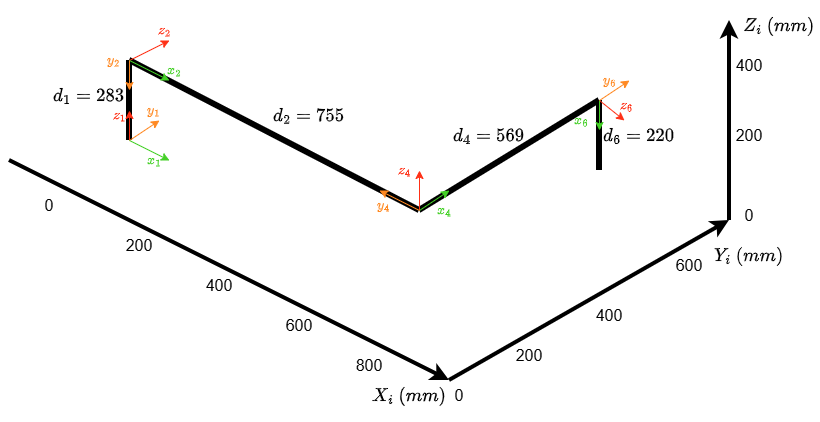

The diagram above was exported from draw.io. Its source (the exported page's mxGraphModel, read from the mxfile embedded in the PNG):
<mxGraphModel dx="1402" dy="540" grid="1" gridSize="10" guides="1" tooltips="1" connect="1" arrows="1" fold="1" page="0" pageScale="1" pageWidth="827" pageHeight="1169" math="1" shadow="0">
  <root>
    <mxCell id="0" />
    <mxCell id="1" parent="0" />
    <mxCell id="j1pTu-LbpR0OEznnPl_C-43" edge="1" parent="1" style="curved=1;startArrow=none;;fillColor=none;;exitX=0;exitY=0.46;entryX=0;entryY=0.55;rounded=0;fontSize=12;startSize=8;endSize=8;" value="S2 back">
      <mxGeometry relative="1" as="geometry">
        <Array as="points">
          <mxPoint x="20" y="713" />
          <mxPoint x="20" y="161" />
        </Array>
        <mxPoint x="2462" y="106" as="targetPoint" />
      </mxGeometry>
    </mxCell>
    <mxCell id="328-shGZVpZN9MR-W0Wn-1" edge="1" parent="1" style="endArrow=classic;html=1;rounded=0;defaultLabelBackgroundColor=gap;strokeWidth=4;endFill=1;" value="">
      <mxGeometry height="50" relative="1" width="50" as="geometry">
        <mxPoint y="260" as="sourcePoint" />
        <mxPoint x="440" y="480" as="targetPoint" />
      </mxGeometry>
    </mxCell>
    <mxCell id="328-shGZVpZN9MR-W0Wn-2" edge="1" parent="1" style="endArrow=classic;html=1;rounded=0;defaultLabelBackgroundColor=gap;strokeWidth=4;endFill=1;" value="">
      <mxGeometry height="50" relative="1" width="50" as="geometry">
        <mxPoint x="440" y="480" as="sourcePoint" />
        <mxPoint x="720" y="320" as="targetPoint" />
      </mxGeometry>
    </mxCell>
    <mxCell id="328-shGZVpZN9MR-W0Wn-3" edge="1" parent="1" style="endArrow=none;html=1;rounded=0;defaultLabelBackgroundColor=gap;strokeWidth=4;endFill=0;startArrow=classic;startFill=1;" value="">
      <mxGeometry height="50" relative="1" width="50" as="geometry">
        <mxPoint x="720" y="120" as="sourcePoint" />
        <mxPoint x="720" y="320" as="targetPoint" />
      </mxGeometry>
    </mxCell>
    <mxCell id="328-shGZVpZN9MR-W0Wn-4" parent="1" style="text;html=1;whiteSpace=wrap;strokeColor=none;fillColor=none;align=center;verticalAlign=middle;rounded=0;fontSize=16;" value="$$X_i\space (mm)$$" vertex="1">
      <mxGeometry height="30" width="80" x="360" y="480" as="geometry" />
    </mxCell>
    <mxCell id="328-shGZVpZN9MR-W0Wn-5" parent="1" style="text;html=1;whiteSpace=wrap;strokeColor=none;fillColor=none;align=center;verticalAlign=middle;rounded=0;fontSize=16;" value="$$Y_i\space (mm)$$" vertex="1">
      <mxGeometry height="30" width="80" x="700" y="340" as="geometry" />
    </mxCell>
    <mxCell id="328-shGZVpZN9MR-W0Wn-6" parent="1" style="text;html=1;whiteSpace=wrap;strokeColor=none;fillColor=none;align=center;verticalAlign=middle;rounded=0;fontSize=16;" value="$$Z_i\space (mm)$$" vertex="1">
      <mxGeometry height="30" width="80" x="730" y="110" as="geometry" />
    </mxCell>
    <mxCell id="328-shGZVpZN9MR-W0Wn-8" parent="1" style="text;html=1;whiteSpace=wrap;strokeColor=none;fillColor=none;align=center;verticalAlign=middle;rounded=0;fontSize=16;" value="0" vertex="1">
      <mxGeometry height="30" width="60" x="10" y="290" as="geometry" />
    </mxCell>
    <mxCell id="328-shGZVpZN9MR-W0Wn-9" parent="1" style="text;html=1;whiteSpace=wrap;strokeColor=none;fillColor=none;align=center;verticalAlign=middle;rounded=0;fontSize=16;" value="400" vertex="1">
      <mxGeometry height="30" width="60" x="180" y="370" as="geometry" />
    </mxCell>
    <mxCell id="328-shGZVpZN9MR-W0Wn-10" parent="1" style="text;html=1;whiteSpace=wrap;strokeColor=none;fillColor=none;align=center;verticalAlign=middle;rounded=0;fontSize=16;" value="200" vertex="1">
      <mxGeometry height="30" width="60" x="100" y="330" as="geometry" />
    </mxCell>
    <mxCell id="328-shGZVpZN9MR-W0Wn-17" parent="1" style="text;html=1;whiteSpace=wrap;strokeColor=none;fillColor=none;align=center;verticalAlign=middle;rounded=0;fontSize=16;" value="600" vertex="1">
      <mxGeometry height="30" width="60" x="260" y="410" as="geometry" />
    </mxCell>
    <mxCell id="328-shGZVpZN9MR-W0Wn-18" parent="1" style="text;html=1;whiteSpace=wrap;strokeColor=none;fillColor=none;align=center;verticalAlign=middle;rounded=0;fontSize=16;" value="800" vertex="1">
      <mxGeometry height="30" width="60" x="330" y="450" as="geometry" />
    </mxCell>
    <mxCell id="328-shGZVpZN9MR-W0Wn-21" parent="1" style="text;html=1;whiteSpace=wrap;strokeColor=none;fillColor=none;align=center;verticalAlign=middle;rounded=0;fontSize=16;" value="200" vertex="1">
      <mxGeometry height="30" width="60" x="490" y="440" as="geometry" />
    </mxCell>
    <mxCell id="328-shGZVpZN9MR-W0Wn-22" parent="1" style="text;html=1;whiteSpace=wrap;strokeColor=none;fillColor=none;align=center;verticalAlign=middle;rounded=0;fontSize=16;" value="0" vertex="1">
      <mxGeometry height="30" width="60" x="420" y="480" as="geometry" />
    </mxCell>
    <mxCell id="328-shGZVpZN9MR-W0Wn-24" parent="1" style="text;html=1;whiteSpace=wrap;strokeColor=none;fillColor=none;align=center;verticalAlign=middle;rounded=0;fontSize=16;" value="400" vertex="1">
      <mxGeometry height="30" width="60" x="570" y="400" as="geometry" />
    </mxCell>
    <mxCell id="328-shGZVpZN9MR-W0Wn-25" parent="1" style="text;html=1;whiteSpace=wrap;strokeColor=none;fillColor=none;align=center;verticalAlign=middle;rounded=0;fontSize=16;" value="600" vertex="1">
      <mxGeometry height="30" width="60" x="650" y="350" as="geometry" />
    </mxCell>
    <mxCell id="328-shGZVpZN9MR-W0Wn-28" edge="1" parent="1" style="endArrow=none;html=1;rounded=0;defaultLabelBackgroundColor=gap;strokeWidth=6;" value="">
      <mxGeometry height="50" relative="1" width="50" as="geometry">
        <mxPoint x="120" y="240" as="sourcePoint" />
        <mxPoint x="120" y="160" as="targetPoint" />
      </mxGeometry>
    </mxCell>
    <mxCell id="328-shGZVpZN9MR-W0Wn-31" parent="1" style="text;html=1;whiteSpace=wrap;strokeColor=none;fillColor=none;align=center;verticalAlign=middle;rounded=0;fontSize=16;" value="200" vertex="1">
      <mxGeometry height="30" width="60" x="710" y="220" as="geometry" />
    </mxCell>
    <mxCell id="328-shGZVpZN9MR-W0Wn-32" parent="1" style="text;html=1;whiteSpace=wrap;strokeColor=none;fillColor=none;align=center;verticalAlign=middle;rounded=0;fontSize=16;" value="0" vertex="1">
      <mxGeometry height="30" width="60" x="710" y="300" as="geometry" />
    </mxCell>
    <mxCell id="328-shGZVpZN9MR-W0Wn-37" parent="1" style="text;html=1;whiteSpace=wrap;strokeColor=none;fillColor=none;align=center;verticalAlign=middle;rounded=0;fontSize=16;" value="400" vertex="1">
      <mxGeometry height="30" width="60" x="710" y="150" as="geometry" />
    </mxCell>
    <mxCell id="328-shGZVpZN9MR-W0Wn-38" edge="1" parent="1" style="endArrow=none;html=1;rounded=0;defaultLabelBackgroundColor=gap;strokeWidth=6;" value="">
      <mxGeometry height="50" relative="1" width="50" as="geometry">
        <mxPoint x="410" y="310" as="sourcePoint" />
        <mxPoint x="120" y="160" as="targetPoint" />
      </mxGeometry>
    </mxCell>
    <mxCell id="328-shGZVpZN9MR-W0Wn-39" edge="1" parent="1" style="endArrow=none;html=1;rounded=0;defaultLabelBackgroundColor=gap;strokeWidth=6;" value="">
      <mxGeometry height="50" relative="1" width="50" as="geometry">
        <mxPoint x="590" y="200" as="sourcePoint" />
        <mxPoint x="410" y="310" as="targetPoint" />
      </mxGeometry>
    </mxCell>
    <mxCell id="328-shGZVpZN9MR-W0Wn-40" edge="1" parent="1" style="endArrow=none;html=1;rounded=0;defaultLabelBackgroundColor=gap;strokeWidth=6;" value="">
      <mxGeometry height="50" relative="1" width="50" as="geometry">
        <mxPoint x="590" y="270" as="sourcePoint" />
        <mxPoint x="590" y="200" as="targetPoint" />
      </mxGeometry>
    </mxCell>
    <mxCell id="328-shGZVpZN9MR-W0Wn-41" parent="1" style="text;html=1;whiteSpace=wrap;strokeColor=none;fillColor=none;align=center;verticalAlign=middle;rounded=0;fontSize=16;" value="$$d_4=569$$" vertex="1">
      <mxGeometry height="30" width="60" x="450" y="220" as="geometry" />
    </mxCell>
    <mxCell id="328-shGZVpZN9MR-W0Wn-42" parent="1" style="text;html=1;whiteSpace=wrap;strokeColor=none;fillColor=none;align=center;verticalAlign=middle;rounded=0;fontSize=16;" value="$$d_1=283$$" vertex="1">
      <mxGeometry height="30" width="60" x="50" y="180" as="geometry" />
    </mxCell>
    <mxCell id="328-shGZVpZN9MR-W0Wn-43" parent="1" style="text;html=1;whiteSpace=wrap;strokeColor=none;fillColor=none;align=center;verticalAlign=middle;rounded=0;fontSize=16;" value="$$d_2=755$$" vertex="1">
      <mxGeometry height="30" width="60" x="270" y="200" as="geometry" />
    </mxCell>
    <mxCell id="328-shGZVpZN9MR-W0Wn-44" parent="1" style="text;html=1;whiteSpace=wrap;strokeColor=none;fillColor=none;align=center;verticalAlign=middle;rounded=0;fontSize=16;" value="$$d_6=220$$" vertex="1">
      <mxGeometry height="30" width="60" x="600" y="220" as="geometry" />
    </mxCell>
    <mxCell id="328-shGZVpZN9MR-W0Wn-46" edge="1" parent="1" style="endArrow=classic;html=1;rounded=0;defaultLabelBackgroundColor=gap;strokeColor=#FF3016;" value="">
      <mxGeometry height="50" relative="1" width="50" as="geometry">
        <mxPoint x="120" y="240" as="sourcePoint" />
        <mxPoint x="120" y="210" as="targetPoint" />
      </mxGeometry>
    </mxCell>
    <mxCell id="328-shGZVpZN9MR-W0Wn-47" edge="1" parent="1" style="endArrow=classic;html=1;rounded=0;defaultLabelBackgroundColor=gap;strokeColor=#FF8922;" value="">
      <mxGeometry height="50" relative="1" width="50" as="geometry">
        <mxPoint x="120" y="240" as="sourcePoint" />
        <mxPoint x="150" y="220" as="targetPoint" />
      </mxGeometry>
    </mxCell>
    <mxCell id="328-shGZVpZN9MR-W0Wn-48" edge="1" parent="1" style="endArrow=classic;html=1;rounded=0;defaultLabelBackgroundColor=gap;strokeColor=#44D027;" value="">
      <mxGeometry height="50" relative="1" width="50" as="geometry">
        <mxPoint x="120" y="240" as="sourcePoint" />
        <mxPoint x="160" y="260" as="targetPoint" />
      </mxGeometry>
    </mxCell>
    <mxCell id="328-shGZVpZN9MR-W0Wn-49" parent="1" style="text;html=1;whiteSpace=wrap;strokeColor=none;fillColor=none;align=center;verticalAlign=middle;rounded=0;fontColor=#FF3016;" value="$$z_1$$" vertex="1">
      <mxGeometry height="30" width="60" x="80" y="200" as="geometry" />
    </mxCell>
    <mxCell id="328-shGZVpZN9MR-W0Wn-50" parent="1" style="text;html=1;whiteSpace=wrap;strokeColor=none;fillColor=none;align=center;verticalAlign=middle;rounded=0;fontColor=#FF3016;" value="&lt;font style=&quot;color: rgb(68, 208, 39);&quot;&gt;$$x_1$$&lt;/font&gt;" vertex="1">
      <mxGeometry height="20" width="30" x="130" y="250" as="geometry" />
    </mxCell>
    <mxCell id="328-shGZVpZN9MR-W0Wn-51" parent="1" style="text;html=1;whiteSpace=wrap;strokeColor=none;fillColor=none;align=center;verticalAlign=middle;rounded=0;fontColor=#FF3016;" value="&lt;font style=&quot;color: rgb(255, 137, 34);&quot;&gt;$$y_1$$&lt;/font&gt;" vertex="1">
      <mxGeometry height="20" width="30" x="130" y="200" as="geometry" />
    </mxCell>
    <mxCell id="328-shGZVpZN9MR-W0Wn-52" edge="1" parent="1" style="endArrow=classic;html=1;rounded=0;defaultLabelBackgroundColor=gap;strokeColor=#FF3016;" value="">
      <mxGeometry height="50" relative="1" width="50" as="geometry">
        <mxPoint x="120" y="160" as="sourcePoint" />
        <mxPoint x="160" y="140" as="targetPoint" />
      </mxGeometry>
    </mxCell>
    <mxCell id="328-shGZVpZN9MR-W0Wn-53" parent="1" style="text;html=1;whiteSpace=wrap;strokeColor=none;fillColor=none;align=center;verticalAlign=middle;rounded=0;fontColor=#FF3016;" value="&lt;font style=&quot;color: rgb(255, 48, 22);&quot;&gt;$$z_2$$&lt;/font&gt;" vertex="1">
      <mxGeometry height="20" width="30" x="140" y="120" as="geometry" />
    </mxCell>
    <mxCell id="328-shGZVpZN9MR-W0Wn-54" edge="1" parent="1" style="endArrow=classic;html=1;rounded=0;defaultLabelBackgroundColor=gap;strokeColor=#44D027;" value="">
      <mxGeometry height="50" relative="1" width="50" as="geometry">
        <mxPoint x="120" y="160" as="sourcePoint" />
        <mxPoint x="160" y="180" as="targetPoint" />
      </mxGeometry>
    </mxCell>
    <mxCell id="328-shGZVpZN9MR-W0Wn-55" parent="1" style="text;html=1;whiteSpace=wrap;strokeColor=none;fillColor=none;align=center;verticalAlign=middle;rounded=0;fontColor=#FF3016;" value="&lt;font style=&quot;color: rgb(68, 208, 39);&quot;&gt;$$x_2$$&lt;/font&gt;" vertex="1">
      <mxGeometry height="20" width="30" x="150" y="160" as="geometry" />
    </mxCell>
    <mxCell id="328-shGZVpZN9MR-W0Wn-56" edge="1" parent="1" style="endArrow=classic;html=1;rounded=0;defaultLabelBackgroundColor=gap;strokeColor=#FF8922;" value="">
      <mxGeometry height="50" relative="1" width="50" as="geometry">
        <mxPoint x="120" y="160" as="sourcePoint" />
        <mxPoint x="120" y="190" as="targetPoint" />
      </mxGeometry>
    </mxCell>
    <mxCell id="328-shGZVpZN9MR-W0Wn-57" parent="1" style="text;html=1;whiteSpace=wrap;strokeColor=none;fillColor=none;align=center;verticalAlign=middle;rounded=0;fontColor=#FF3016;" value="&lt;font style=&quot;color: rgb(255, 137, 34);&quot;&gt;$$y_2$$&lt;/font&gt;" vertex="1">
      <mxGeometry height="20" width="30" x="90" y="150" as="geometry" />
    </mxCell>
    <mxCell id="328-shGZVpZN9MR-W0Wn-59" edge="1" parent="1" style="endArrow=classic;html=1;rounded=0;defaultLabelBackgroundColor=gap;strokeColor=#FF3016;" value="">
      <mxGeometry height="50" relative="1" width="50" as="geometry">
        <mxPoint x="410" y="310" as="sourcePoint" />
        <mxPoint x="410" y="270" as="targetPoint" />
      </mxGeometry>
    </mxCell>
    <mxCell id="328-shGZVpZN9MR-W0Wn-60" parent="1" style="text;html=1;whiteSpace=wrap;strokeColor=none;fillColor=none;align=center;verticalAlign=middle;rounded=0;fontColor=#FF3016;" value="$$z_4$$" vertex="1">
      <mxGeometry height="20" width="30" x="380" y="260" as="geometry" />
    </mxCell>
    <mxCell id="328-shGZVpZN9MR-W0Wn-62" edge="1" parent="1" style="endArrow=classic;html=1;rounded=0;defaultLabelBackgroundColor=gap;strokeColor=#44D027;" value="">
      <mxGeometry height="50" relative="1" width="50" as="geometry">
        <mxPoint x="410" y="310" as="sourcePoint" />
        <mxPoint x="440" y="290" as="targetPoint" />
      </mxGeometry>
    </mxCell>
    <mxCell id="328-shGZVpZN9MR-W0Wn-63" parent="1" style="text;html=1;whiteSpace=wrap;strokeColor=none;fillColor=none;align=center;verticalAlign=middle;rounded=0;fontColor=#FF3016;" value="&lt;font style=&quot;color: rgb(68, 208, 39);&quot;&gt;$$x_4$$&lt;/font&gt;" vertex="1">
      <mxGeometry height="20" width="30" x="420" y="300" as="geometry" />
    </mxCell>
    <mxCell id="328-shGZVpZN9MR-W0Wn-65" edge="1" parent="1" style="endArrow=classic;html=1;rounded=0;defaultLabelBackgroundColor=gap;strokeColor=#FF8922;" value="">
      <mxGeometry height="50" relative="1" width="50" as="geometry">
        <mxPoint x="410" y="310" as="sourcePoint" />
        <mxPoint x="370" y="290" as="targetPoint" />
      </mxGeometry>
    </mxCell>
    <mxCell id="328-shGZVpZN9MR-W0Wn-66" parent="1" style="text;html=1;whiteSpace=wrap;strokeColor=none;fillColor=none;align=center;verticalAlign=middle;rounded=0;fontColor=#FF3016;" value="&lt;span style=&quot;color: rgb(255, 137, 34);&quot;&gt;$$y_4$$&lt;/span&gt;" vertex="1">
      <mxGeometry height="20" width="30" x="360" y="295" as="geometry" />
    </mxCell>
    <mxCell id="328-shGZVpZN9MR-W0Wn-67" edge="1" parent="1" style="endArrow=classic;html=1;rounded=0;defaultLabelBackgroundColor=gap;strokeColor=#FF3016;entryX=0.25;entryY=0;entryDx=0;entryDy=0;" target="328-shGZVpZN9MR-W0Wn-44" value="">
      <mxGeometry height="50" relative="1" width="50" as="geometry">
        <mxPoint x="590" y="200" as="sourcePoint" />
        <mxPoint x="670" y="290" as="targetPoint" />
      </mxGeometry>
    </mxCell>
    <mxCell id="328-shGZVpZN9MR-W0Wn-77" parent="1" style="text;html=1;whiteSpace=wrap;strokeColor=none;fillColor=none;align=center;verticalAlign=middle;rounded=0;fontColor=#FF3016;" value="$$z_6$$" vertex="1">
      <mxGeometry height="10" width="25" x="605" y="200" as="geometry" />
    </mxCell>
    <mxCell id="328-shGZVpZN9MR-W0Wn-78" edge="1" parent="1" style="endArrow=classic;html=1;rounded=0;defaultLabelBackgroundColor=gap;strokeColor=#44D027;" value="">
      <mxGeometry height="50" relative="1" width="50" as="geometry">
        <mxPoint x="590" y="200" as="sourcePoint" />
        <mxPoint x="590" y="230" as="targetPoint" />
      </mxGeometry>
    </mxCell>
    <mxCell id="328-shGZVpZN9MR-W0Wn-79" parent="1" style="text;html=1;whiteSpace=wrap;strokeColor=none;fillColor=none;align=center;verticalAlign=middle;rounded=0;fontColor=#FF3016;" value="&lt;font style=&quot;color: rgb(68, 208, 39);&quot;&gt;$$x_6$$&lt;/font&gt;" vertex="1">
      <mxGeometry height="20" width="25" x="560" y="210" as="geometry" />
    </mxCell>
    <mxCell id="328-shGZVpZN9MR-W0Wn-82" edge="1" parent="1" style="endArrow=classic;html=1;rounded=0;defaultLabelBackgroundColor=gap;strokeColor=#FF8922;" value="">
      <mxGeometry height="50" relative="1" width="50" as="geometry">
        <mxPoint x="590" y="200" as="sourcePoint" />
        <mxPoint x="620" y="180" as="targetPoint" />
      </mxGeometry>
    </mxCell>
    <mxCell id="328-shGZVpZN9MR-W0Wn-83" parent="1" style="text;html=1;whiteSpace=wrap;strokeColor=none;fillColor=none;align=center;verticalAlign=middle;rounded=0;fontColor=#FF3016;" value="&lt;span style=&quot;color: rgb(255, 137, 34);&quot;&gt;$$y_6$$&lt;/span&gt;" vertex="1">
      <mxGeometry height="20" width="25" x="587.5" y="170" as="geometry" />
    </mxCell>
  </root>
</mxGraphModel>